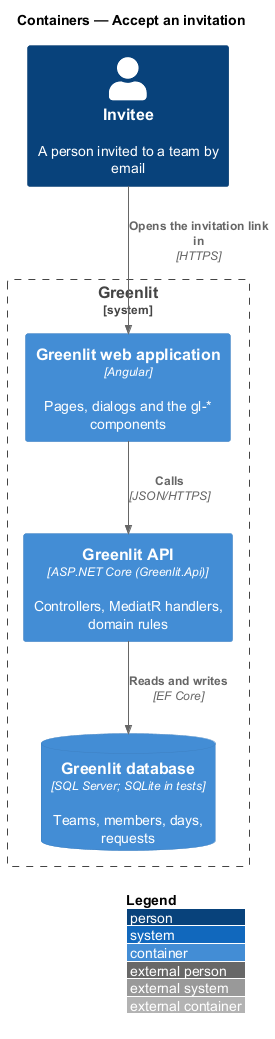

The diagram above was rendered by PlantUML. Its source (embedded in the PNG):
@startuml
!include <C4/C4_Container>
LAYOUT_WITH_LEGEND()
title Containers — Accept an invitation

Person(invitee, "Invitee", "A person invited to a team by email")
System_Boundary(greenlit, "Greenlit") {
  Container(spa, "Greenlit web application", "Angular", "Pages, dialogs and the gl-* components")
  Container(api, "Greenlit API", "ASP.NET Core (Greenlit.Api)", "Controllers, MediatR handlers, domain rules")
  ContainerDb(db, "Greenlit database", "SQL Server; SQLite in tests", "Teams, members, days, requests")
}

Rel(invitee, spa, "Opens the invitation link in", "HTTPS")
Rel(spa, api, "Calls", "JSON/HTTPS")
Rel(api, db, "Reads and writes", "EF Core")
@enduml